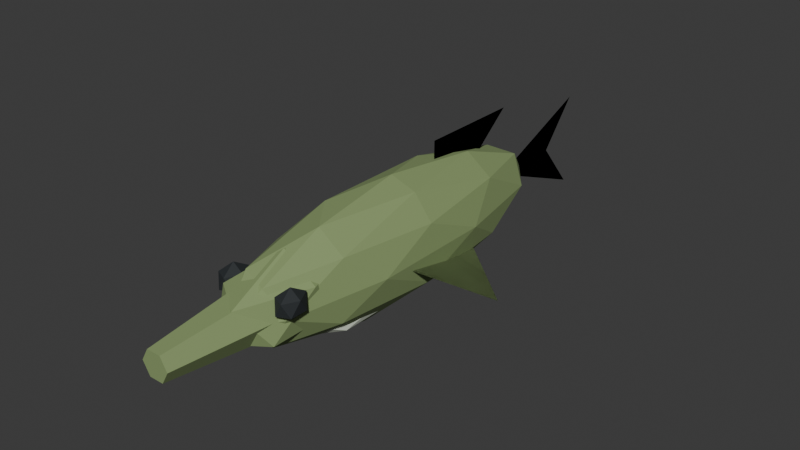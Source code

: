 # Source: Pike.blend  (saved by Blender 5.2.44; exported with 4.5.12 LTS)
import bpy
from mathutils import Matrix  # noqa: F401  (used for matrix-valued properties, if any)

bpy.ops.wm.read_factory_settings(use_empty=True)
scene = bpy.context.scene
scene.name = 'Scene'

# ---- collections
col_collection = bpy.data.collections.new('Collection'); scene.collection.children.link(col_collection)

# ---- materials (node trees are filled in below, after node groups)
mat_pikeskin = bpy.data.materials.new('PikeSkin')
mat_pikeskin.diffuse_color = (0.25, 0.34, 0.14, 1.0)
mat_pikefins = bpy.data.materials.new('PikeFins')
mat_pikefins.diffuse_color = (0.175, 0.238, 0.098, 1.0)
mat_pikebelly = bpy.data.materials.new('PikeBelly')
mat_pikebelly.diffuse_color = (0.545, 0.59, 0.49, 1.0)
mat_fishpupil = bpy.data.materials.new('FishPupil')
mat_fishpupil.diffuse_color = (0.018, 0.023, 0.026, 1.0)

# ---- material node trees
mat_pikeskin.use_nodes = True; mat_pikeskin.node_tree.nodes.clear()
_N = mat_pikeskin.node_tree.nodes; _L = mat_pikeskin.node_tree.links
n0 = _N.new('ShaderNodeBsdfPrincipled'); n0.name = 'Principled BSDF'; n0.location = (-200, 100)
n0.inputs[0].default_value = (0.25, 0.34, 0.14, 1.0)
n0.inputs[2].default_value = 0.78
n0.inputs[10].default_value = 0.005
n1 = _N.new('ShaderNodeOutputMaterial'); n1.name = 'Material Output'; n1.location = (200, 100)
_L.new(n0.outputs[0], n1.inputs[0])
n1.is_active_output = True
mat_pikefins.use_nodes = True; mat_pikefins.node_tree.nodes.clear()
_N = mat_pikefins.node_tree.nodes; _L = mat_pikefins.node_tree.links
n0 = _N.new('ShaderNodeBsdfPrincipled'); n0.name = 'Principled BSDF'; n0.location = (-200, 100)
n0.inputs[0].default_value = (0.175, 0.238, 0.098, 1.0)
n0.inputs[2].default_value = 0.78
n0.inputs[10].default_value = 0.005
n1 = _N.new('ShaderNodeOutputMaterial'); n1.name = 'Material Output'; n1.location = (200, 100)
_L.new(n0.outputs[0], n1.inputs[0])
n1.is_active_output = True
mat_pikebelly.use_nodes = True; mat_pikebelly.node_tree.nodes.clear()
_N = mat_pikebelly.node_tree.nodes; _L = mat_pikebelly.node_tree.links
n0 = _N.new('ShaderNodeBsdfPrincipled'); n0.name = 'Principled BSDF'; n0.location = (-200, 100)
n0.inputs[0].default_value = (0.545, 0.59, 0.49, 1.0)
n0.inputs[2].default_value = 0.78
n0.inputs[10].default_value = 0.005
n1 = _N.new('ShaderNodeOutputMaterial'); n1.name = 'Material Output'; n1.location = (200, 100)
_L.new(n0.outputs[0], n1.inputs[0])
n1.is_active_output = True
mat_fishpupil.use_nodes = True; mat_fishpupil.node_tree.nodes.clear()
_N = mat_fishpupil.node_tree.nodes; _L = mat_fishpupil.node_tree.links
n0 = _N.new('ShaderNodeBsdfPrincipled'); n0.name = 'Principled BSDF'; n0.location = (-200, 100)
n0.inputs[0].default_value = (0.018, 0.023, 0.026, 1.0)
n0.inputs[2].default_value = 0.78
n0.inputs[10].default_value = 0.005
n1 = _N.new('ShaderNodeOutputMaterial'); n1.name = 'Material Output'; n1.location = (200, 100)
_L.new(n0.outputs[0], n1.inputs[0])
n1.is_active_output = True

# ---- world
world_world = bpy.data.worlds.new('World'); scene.world = world_world
world_world.use_nodes = True; world_world.node_tree.nodes.clear()
_N = world_world.node_tree.nodes; _L = world_world.node_tree.links
n0 = _N.new('ShaderNodeOutputWorld'); n0.name = 'World Output'; n0.location = (200, 100)
n1 = _N.new('ShaderNodeBackground'); n1.name = 'Background'; n1.location = (-200, 100)
n1.inputs[0].default_value = (0.05088, 0.05088, 0.05088, 1.0)
_L.new(n1.outputs[0], n0.inputs[0])
n0.is_active_output = True
world_world.color = (0.05088, 0.05088, 0.05088)
world_world.sun_shadow_jitter_overblur = 0.0

# ---- meshes
me_snout_001 = bpy.data.meshes.new('Snout.001')
me_snout_001.from_pydata([(0.04125, -0.21, 0.115), (0.02062, -0.21, 0.1507), (-0.02062, -0.21, 0.1507), (-0.04125, -0.21, 0.115), (-0.02062, -0.21, 0.07928), (0.02062, -0.21, 0.07928), (0.021, -0.4, 0.115), (0.0105, -0.4, 0.1332), (-0.0105, -0.4, 0.1332), (-0.021, -0.4, 0.115), (-0.0105, -0.4, 0.09681), (0.0105, -0.4, 0.09681)], [], [(5, 4, 3, 2, 1, 0), (6, 7, 8, 9, 10, 11), (0, 1, 7, 6), (1, 2, 8, 7), (2, 3, 9, 8), (3, 4, 10, 9), (4, 5, 11, 10), (5, 0, 6, 11)])
me_snout_001.materials.append(mat_pikeskin)
me_snout_001.update()
me_pectoral_1_002 = bpy.data.meshes.new('Pectoral-1.002')
me_pectoral_1_002.from_pydata([(-0.0375, -0.06, 0.115), (-0.165, 0.015, 0.07), (-0.045, 0.12, 0.07)], [], [(0, 1, 2), (2, 1, 0)])
me_pectoral_1_002.materials.append(mat_pikefins)
me_pectoral_1_002.update()
me_pectoral1_002 = bpy.data.meshes.new('Pectoral1.002')
me_pectoral1_002.from_pydata([(0.0375, -0.06, 0.115), (0.165, 0.015, 0.07), (0.045, 0.12, 0.07)], [], [(0, 1, 2), (2, 1, 0)])
me_pectoral1_002.materials.append(mat_pikefins)
me_pectoral1_002.update()
me_tailfin_002 = bpy.data.meshes.new('TailFin.002')
me_tailfin_002.from_pydata([(0.0, 0.0, 0.0), (0.0, 0.18, 0.072), (0.0, 0.12, 0.0), (0.0, 0.18, -0.072)], [], [(0, 1, 2), (2, 1, 0), (0, 2, 3), (3, 2, 0)])
me_tailfin_002.materials.append(mat_pikefins)
me_tailfin_002.update()
me_dorsalfin_002 = bpy.data.meshes.new('DorsalFin.002')
me_dorsalfin_002.from_pydata([(0.0, 0.09, 0.178), (0.0, 0.09, 0.223), (0.0, 0.117, 0.223), (0.0, 0.144, 0.223), (0.0, 0.171, 0.223), (0.0, 0.198, 0.223), (0.0, 0.225, 0.223), (0.0, 0.252, 0.223), (0.0, 0.18, 0.1645)], [], [(0, 1, 2, 3, 4, 5, 6, 7, 8), (8, 7, 6, 5, 4, 3, 2, 1, 0)])
me_dorsalfin_002.materials.append(mat_pikefins)
me_dorsalfin_002.update()
me_body_002 = bpy.data.meshes.new('Body.002')
me_body_002.from_pydata([(0.0, 0.0, -0.09), (0.05427, -0.1577, -0.04025), (-0.02073, -0.2552, -0.04025), (-0.06708, 0.0, -0.04025), (-0.02073, 0.2552, -0.04025), (0.05427, 0.1577, -0.04025), (0.02073, -0.2552, 0.04025), (-0.05427, -0.1577, 0.04025), (-0.05427, 0.1577, 0.04025), (0.02073, 0.2552, 0.04025), (0.06708, 0.0, 0.04025), (0.0, 0.0, 0.09), (-0.01218, -0.15, -0.07656), (0.0319, -0.0927, -0.07656), (0.01972, -0.2427, -0.04732), (0.0638, 0.0, -0.04732), (0.0319, 0.0927, -0.07656), (-0.03943, 0.0, -0.07656), (-0.05161, -0.15, -0.04732), (-0.01218, 0.15, -0.07656), (-0.05161, 0.15, -0.04732), (0.01972, 0.2427, -0.04732), (0.07133, -0.0927, 0.0), (0.07133, 0.0927, 0.0), (0.0, -0.3, 0.0), (0.04408, -0.2427, 0.0), (-0.07133, -0.0927, 0.0), (-0.04408, -0.2427, 0.0), (-0.04408, 0.2427, 0.0), (-0.07133, 0.0927, 0.0), (0.04408, 0.2427, 0.0), (0.0, 0.3, 0.0), (0.05161, -0.15, 0.04732), (-0.01972, -0.2427, 0.04732), (-0.0638, 0.0, 0.04732), (-0.01972, 0.2427, 0.04732), (0.05161, 0.15, 0.04732), (0.01218, -0.15, 0.07656), (0.03943, 0.0, 0.07656), (-0.0319, -0.0927, 0.07656), (-0.0319, 0.0927, 0.07656), (0.01218, 0.15, 0.07656)], [], [(0, 13, 12), (1, 13, 15), (0, 12, 17), (0, 17, 19), (0, 19, 16), (1, 15, 22), (2, 14, 24), (3, 18, 26), (4, 20, 28), (5, 21, 30), (1, 22, 25), (2, 24, 27), (3, 26, 29), (4, 28, 31), (5, 30, 23), (6, 32, 37), (7, 33, 39), (8, 34, 40), (9, 35, 41), (10, 36, 38), (38, 41, 11), (38, 36, 41), (36, 9, 41), (41, 40, 11), (41, 35, 40), (35, 8, 40), (40, 39, 11), (40, 34, 39), (34, 7, 39), (39, 37, 11), (39, 33, 37), (33, 6, 37), (37, 38, 11), (37, 32, 38), (32, 10, 38), (23, 36, 10), (23, 30, 36), (30, 9, 36), (31, 35, 9), (31, 28, 35), (28, 8, 35), (29, 34, 8), (29, 26, 34), (26, 7, 34), (27, 33, 7), (27, 24, 33), (24, 6, 33), (25, 32, 6), (25, 22, 32), (22, 10, 32), (30, 31, 9), (30, 21, 31), (21, 4, 31), (28, 29, 8), (28, 20, 29), (20, 3, 29), (26, 27, 7), (26, 18, 27), (18, 2, 27), (24, 25, 6), (24, 14, 25), (14, 1, 25), (22, 23, 10), (22, 15, 23), (15, 5, 23), (16, 21, 5), (16, 19, 21), (19, 4, 21), (19, 20, 4), (19, 17, 20), (17, 3, 20), (17, 18, 3), (17, 12, 18), (12, 2, 18), (15, 16, 5), (15, 13, 16), (13, 0, 16), (12, 14, 2), (12, 13, 14), (13, 1, 14)])
_uv = me_body_002.uv_layers.new(name='UVMap')
_uv.uv.foreach_set('vector', [0.1818, 0.0, 0.2273, 0.07873, 0.1364, 0.07873, 0.2727, 0.1575, 0.3182, 0.07873, 0.3636, 0.1575, 0.9091, 0.0, 0.9545, 0.07873, 0.8636, 0.07873, 0.7273, 0.0, 0.7727, 0.07873, 0.6818, 0.07873, 0.5455, 0.0, 0.5909, 0.07873, 0.5, 0.07873, 0.2727, 0.1575, 0.3636, 0.1575, 0.3182, 0.2362, 0.09091, 0.1575, 0.1818, 0.1575, 0.1364, 0.2362, 0.8182, 0.1575, 0.9091, 0.1575, 0.8636, 0.2362, 0.6364, 0.1575, 0.7273, 0.1575, 0.6818, 0.2362, 0.4545, 0.1575, 0.5455, 0.1575, 0.5, 0.2362, 0.2727, 0.1575, 0.3182, 0.2362, 0.2273, 0.2362, 0.09091, 0.1575, 0.1364, 0.2362, 0.04546, 0.2362, 0.8182, 0.1575, 0.8636, 0.2362, 0.7727, 0.2362, 0.6364, 0.1575, 0.6818, 0.2362, 0.5909, 0.2362, 0.4545, 0.1575, 0.5, 0.2362, 0.4091, 0.2362, 0.1818, 0.3149, 0.2727, 0.3149, 0.2273, 0.3937, 0.0, 0.3149, 0.09091, 0.3149, 0.04546, 0.3937, 0.7273, 0.3149, 0.8182, 0.3149, 0.7727, 0.3937, 0.5455, 0.3149, 0.6364, 0.3149, 0.5909, 0.3937, 0.3636, 0.3149, 0.4545, 0.3149, 0.4091, 0.3937, 0.4091, 0.3937, 0.5, 0.3937, 0.4545, 0.4724, 0.4091, 0.3937, 0.4545, 0.3149, 0.5, 0.3937, 0.4545, 0.3149, 0.5455, 0.3149, 0.5, 0.3937, 0.5909, 0.3937, 0.6818, 0.3937, 0.6364, 0.4724, 0.5909, 0.3937, 0.6364, 0.3149, 0.6818, 0.3937, 0.6364, 0.3149, 0.7273, 0.3149, 0.6818, 0.3937, 0.7727, 0.3937, 0.8636, 0.3937, 0.8182, 0.4724, 0.7727, 0.3937, 0.8182, 0.3149, 0.8636, 0.3937, 0.8182, 0.3149, 0.9091, 0.3149, 0.8636, 0.3937, 0.04546, 0.3937, 0.1364, 0.3937, 0.09091, 0.4724, 0.04546, 0.3937, 0.09091, 0.3149, 0.1364, 0.3937, 0.09091, 0.3149, 0.1818, 0.3149, 0.1364, 0.3937, 0.2273, 0.3937, 0.3182, 0.3937, 0.2727, 0.4724, 0.2273, 0.3937, 0.2727, 0.3149, 0.3182, 0.3937, 0.2727, 0.3149, 0.3636, 0.3149, 0.3182, 0.3937, 0.4091, 0.2362, 0.4545, 0.3149, 0.3636, 0.3149, 0.4091, 0.2362, 0.5, 0.2362, 0.4545, 0.3149, 0.5, 0.2362, 0.5455, 0.3149, 0.4545, 0.3149, 0.5909, 0.2362, 0.6364, 0.3149, 0.5455, 0.3149, 0.5909, 0.2362, 0.6818, 0.2362, 0.6364, 0.3149, 0.6818, 0.2362, 0.7273, 0.3149, 0.6364, 0.3149, 0.7727, 0.2362, 0.8182, 0.3149, 0.7273, 0.3149, 0.7727, 0.2362, 0.8636, 0.2362, 0.8182, 0.3149, 0.8636, 0.2362, 0.9091, 0.3149, 0.8182, 0.3149, 0.04546, 0.2362, 0.09091, 0.3149, 0.0, 0.3149, 0.04546, 0.2362, 0.1364, 0.2362, 0.09091, 0.3149, 0.1364, 0.2362, 0.1818, 0.3149, 0.09091, 0.3149, 0.2273, 0.2362, 0.2727, 0.3149, 0.1818, 0.3149, 0.2273, 0.2362, 0.3182, 0.2362, 0.2727, 0.3149, 0.3182, 0.2362, 0.3636, 0.3149, 0.2727, 0.3149, 0.5, 0.2362, 0.5909, 0.2362, 0.5455, 0.3149, 0.5, 0.2362, 0.5455, 0.1575, 0.5909, 0.2362, 0.5455, 0.1575, 0.6364, 0.1575, 0.5909, 0.2362, 0.6818, 0.2362, 0.7727, 0.2362, 0.7273, 0.3149, 0.6818, 0.2362, 0.7273, 0.1575, 0.7727, 0.2362, 0.7273, 0.1575, 0.8182, 0.1575, 0.7727, 0.2362, 0.8636, 0.2362, 0.9545, 0.2362, 0.9091, 0.3149, 0.8636, 0.2362, 0.9091, 0.1575, 0.9545, 0.2362, 0.9091, 0.1575, 1.0, 0.1575, 0.9545, 0.2362, 0.1364, 0.2362, 0.2273, 0.2362, 0.1818, 0.3149, 0.1364, 0.2362, 0.1818, 0.1575, 0.2273, 0.2362, 0.1818, 0.1575, 0.2727, 0.1575, 0.2273, 0.2362, 0.3182, 0.2362, 0.4091, 0.2362, 0.3636, 0.3149, 0.3182, 0.2362, 0.3636, 0.1575, 0.4091, 0.2362, 0.3636, 0.1575, 0.4545, 0.1575, 0.4091, 0.2362, 0.5, 0.07873, 0.5455, 0.1575, 0.4545, 0.1575, 0.5, 0.07873, 0.5909, 0.07873, 0.5455, 0.1575, 0.5909, 0.07873, 0.6364, 0.1575, 0.5455, 0.1575, 0.6818, 0.07873, 0.7273, 0.1575, 0.6364, 0.1575, 0.6818, 0.07873, 0.7727, 0.07873, 0.7273, 0.1575, 0.7727, 0.07873, 0.8182, 0.1575, 0.7273, 0.1575, 0.8636, 0.07873, 0.9091, 0.1575, 0.8182, 0.1575, 0.8636, 0.07873, 0.9545, 0.07873, 0.9091, 0.1575, 0.9545, 0.07873, 1.0, 0.1575, 0.9091, 0.1575, 0.3636, 0.1575, 0.4091, 0.07873, 0.4545, 0.1575, 0.3636, 0.1575, 0.3182, 0.07873, 0.4091, 0.07873, 0.3182, 0.07873, 0.3636, 0.0, 0.4091, 0.07873, 0.1364, 0.07873, 0.1818, 0.1575, 0.09091, 0.1575, 0.1364, 0.07873, 0.2273, 0.07873, 0.1818, 0.1575, 0.2273, 0.07873, 0.2727, 0.1575, 0.1818, 0.1575])
me_body_002.materials.append(mat_pikeskin)
me_body_002.update()
me_belly_002 = bpy.data.meshes.new('Belly.002')
me_belly_002.from_pydata([(0.0, 0.0, -0.0378), (0.04342, -0.1293, -0.0169), (-0.01658, -0.2093, -0.0169), (-0.05367, 0.0, -0.0169), (-0.01658, 0.2093, -0.0169), (0.04342, 0.1293, -0.0169), (0.01658, -0.2093, 0.0169), (-0.04342, -0.1293, 0.0169), (-0.04342, 0.1293, 0.0169), (0.01658, 0.2093, 0.0169), (0.05367, 0.0, 0.0169), (0.0, 0.0, 0.0378)], [], [(0, 1, 2), (1, 0, 5), (0, 2, 3), (0, 3, 4), (0, 4, 5), (1, 5, 10), (2, 1, 6), (3, 2, 7), (4, 3, 8), (5, 4, 9), (1, 10, 6), (2, 6, 7), (3, 7, 8), (4, 8, 9), (5, 9, 10), (6, 10, 11), (7, 6, 11), (8, 7, 11), (9, 8, 11), (10, 9, 11)])
_uv = me_belly_002.uv_layers.new(name='UVMap')
_uv.uv.foreach_set('vector', [0.1818, 0.0, 0.2727, 0.1575, 0.09091, 0.1575, 0.2727, 0.1575, 0.3636, 0.0, 0.4545, 0.1575, 0.9091, 0.0, 1.0, 0.1575, 0.8182, 0.1575, 0.7273, 0.0, 0.8182, 0.1575, 0.6364, 0.1575, 0.5455, 0.0, 0.6364, 0.1575, 0.4545, 0.1575, 0.2727, 0.1575, 0.4545, 0.1575, 0.3636, 0.3149, 0.09091, 0.1575, 0.2727, 0.1575, 0.1818, 0.3149, 0.8182, 0.1575, 1.0, 0.1575, 0.9091, 0.3149, 0.6364, 0.1575, 0.8182, 0.1575, 0.7273, 0.3149, 0.4545, 0.1575, 0.6364, 0.1575, 0.5455, 0.3149, 0.2727, 0.1575, 0.3636, 0.3149, 0.1818, 0.3149, 0.09091, 0.1575, 0.1818, 0.3149, 0.0, 0.3149, 0.8182, 0.1575, 0.9091, 0.3149, 0.7273, 0.3149, 0.6364, 0.1575, 0.7273, 0.3149, 0.5455, 0.3149, 0.4545, 0.1575, 0.5455, 0.3149, 0.3636, 0.3149, 0.1818, 0.3149, 0.3636, 0.3149, 0.2727, 0.4724, 0.0, 0.3149, 0.1818, 0.3149, 0.09091, 0.4724, 0.7273, 0.3149, 0.9091, 0.3149, 0.8182, 0.4724, 0.5455, 0.3149, 0.7273, 0.3149, 0.6364, 0.4724, 0.3636, 0.3149, 0.5455, 0.3149, 0.4545, 0.4724])
me_belly_002.materials.append(mat_pikebelly)
me_belly_002.update()
me_head_002 = bpy.data.meshes.new('Head.002')
me_head_002.from_pydata([(0.0, 0.0, -0.063), (0.0407, -0.06309, -0.02817), (-0.01555, -0.1021, -0.02817), (-0.05031, 0.0, -0.02817), (-0.01555, 0.1021, -0.02817), (0.0407, 0.06309, -0.02817), (0.01555, -0.1021, 0.02817), (-0.0407, -0.06309, 0.02817), (-0.0407, 0.06309, 0.02817), (0.01555, 0.1021, 0.02817), (0.05031, 0.0, 0.02817), (0.0, 0.0, 0.063)], [], [(0, 1, 2), (1, 0, 5), (0, 2, 3), (0, 3, 4), (0, 4, 5), (1, 5, 10), (2, 1, 6), (3, 2, 7), (4, 3, 8), (5, 4, 9), (1, 10, 6), (2, 6, 7), (3, 7, 8), (4, 8, 9), (5, 9, 10), (6, 10, 11), (7, 6, 11), (8, 7, 11), (9, 8, 11), (10, 9, 11)])
_uv = me_head_002.uv_layers.new(name='UVMap')
_uv.uv.foreach_set('vector', [0.1818, 0.0, 0.2727, 0.1575, 0.09091, 0.1575, 0.2727, 0.1575, 0.3636, 0.0, 0.4545, 0.1575, 0.9091, 0.0, 1.0, 0.1575, 0.8182, 0.1575, 0.7273, 0.0, 0.8182, 0.1575, 0.6364, 0.1575, 0.5455, 0.0, 0.6364, 0.1575, 0.4545, 0.1575, 0.2727, 0.1575, 0.4545, 0.1575, 0.3636, 0.3149, 0.09091, 0.1575, 0.2727, 0.1575, 0.1818, 0.3149, 0.8182, 0.1575, 1.0, 0.1575, 0.9091, 0.3149, 0.6364, 0.1575, 0.8182, 0.1575, 0.7273, 0.3149, 0.4545, 0.1575, 0.6364, 0.1575, 0.5455, 0.3149, 0.2727, 0.1575, 0.3636, 0.3149, 0.1818, 0.3149, 0.09091, 0.1575, 0.1818, 0.3149, 0.0, 0.3149, 0.8182, 0.1575, 0.9091, 0.3149, 0.7273, 0.3149, 0.6364, 0.1575, 0.7273, 0.3149, 0.5455, 0.3149, 0.4545, 0.1575, 0.5455, 0.3149, 0.3636, 0.3149, 0.1818, 0.3149, 0.3636, 0.3149, 0.2727, 0.4724, 0.0, 0.3149, 0.1818, 0.3149, 0.09091, 0.4724, 0.7273, 0.3149, 0.9091, 0.3149, 0.8182, 0.4724, 0.5455, 0.3149, 0.7273, 0.3149, 0.6364, 0.4724, 0.3636, 0.3149, 0.5455, 0.3149, 0.4545, 0.4724])
me_head_002.materials.append(mat_pikeskin)
me_head_002.update()
me_eye_1_002 = bpy.data.meshes.new('Eye-1.002')
me_eye_1_002.from_pydata([(0.0, 0.0, -0.022), (0.01302, -0.01314, -0.009839), (-0.004975, -0.02127, -0.009839), (-0.0161, 0.0, -0.009839), (-0.004975, 0.02127, -0.009839), (0.01302, 0.01314, -0.009839), (0.004975, -0.02127, 0.009839), (-0.01302, -0.01314, 0.009839), (-0.01302, 0.01314, 0.009839), (0.004975, 0.02127, 0.009839), (0.0161, 0.0, 0.009839), (0.0, 0.0, 0.022)], [], [(0, 1, 2), (1, 0, 5), (0, 2, 3), (0, 3, 4), (0, 4, 5), (1, 5, 10), (2, 1, 6), (3, 2, 7), (4, 3, 8), (5, 4, 9), (1, 10, 6), (2, 6, 7), (3, 7, 8), (4, 8, 9), (5, 9, 10), (6, 10, 11), (7, 6, 11), (8, 7, 11), (9, 8, 11), (10, 9, 11)])
_uv = me_eye_1_002.uv_layers.new(name='UVMap')
_uv.uv.foreach_set('vector', [0.1818, 0.0, 0.2727, 0.1575, 0.09091, 0.1575, 0.2727, 0.1575, 0.3636, 0.0, 0.4545, 0.1575, 0.9091, 0.0, 1.0, 0.1575, 0.8182, 0.1575, 0.7273, 0.0, 0.8182, 0.1575, 0.6364, 0.1575, 0.5455, 0.0, 0.6364, 0.1575, 0.4545, 0.1575, 0.2727, 0.1575, 0.4545, 0.1575, 0.3636, 0.3149, 0.09091, 0.1575, 0.2727, 0.1575, 0.1818, 0.3149, 0.8182, 0.1575, 1.0, 0.1575, 0.9091, 0.3149, 0.6364, 0.1575, 0.8182, 0.1575, 0.7273, 0.3149, 0.4545, 0.1575, 0.6364, 0.1575, 0.5455, 0.3149, 0.2727, 0.1575, 0.3636, 0.3149, 0.1818, 0.3149, 0.09091, 0.1575, 0.1818, 0.3149, 0.0, 0.3149, 0.8182, 0.1575, 0.9091, 0.3149, 0.7273, 0.3149, 0.6364, 0.1575, 0.7273, 0.3149, 0.5455, 0.3149, 0.4545, 0.1575, 0.5455, 0.3149, 0.3636, 0.3149, 0.1818, 0.3149, 0.3636, 0.3149, 0.2727, 0.4724, 0.0, 0.3149, 0.1818, 0.3149, 0.09091, 0.4724, 0.7273, 0.3149, 0.9091, 0.3149, 0.8182, 0.4724, 0.5455, 0.3149, 0.7273, 0.3149, 0.6364, 0.4724, 0.3636, 0.3149, 0.5455, 0.3149, 0.4545, 0.4724])
me_eye_1_002.materials.append(mat_fishpupil)
me_eye_1_002.update()
me_eye1_002 = bpy.data.meshes.new('Eye1.002')
me_eye1_002.from_pydata([(0.0, 0.0, -0.022), (0.01302, -0.01314, -0.009839), (-0.004975, -0.02127, -0.009839), (-0.0161, 0.0, -0.009839), (-0.004975, 0.02127, -0.009839), (0.01302, 0.01314, -0.009839), (0.004975, -0.02127, 0.009839), (-0.01302, -0.01314, 0.009839), (-0.01302, 0.01314, 0.009839), (0.004975, 0.02127, 0.009839), (0.0161, 0.0, 0.009839), (0.0, 0.0, 0.022)], [], [(0, 1, 2), (1, 0, 5), (0, 2, 3), (0, 3, 4), (0, 4, 5), (1, 5, 10), (2, 1, 6), (3, 2, 7), (4, 3, 8), (5, 4, 9), (1, 10, 6), (2, 6, 7), (3, 7, 8), (4, 8, 9), (5, 9, 10), (6, 10, 11), (7, 6, 11), (8, 7, 11), (9, 8, 11), (10, 9, 11)])
_uv = me_eye1_002.uv_layers.new(name='UVMap')
_uv.uv.foreach_set('vector', [0.1818, 0.0, 0.2727, 0.1575, 0.09091, 0.1575, 0.2727, 0.1575, 0.3636, 0.0, 0.4545, 0.1575, 0.9091, 0.0, 1.0, 0.1575, 0.8182, 0.1575, 0.7273, 0.0, 0.8182, 0.1575, 0.6364, 0.1575, 0.5455, 0.0, 0.6364, 0.1575, 0.4545, 0.1575, 0.2727, 0.1575, 0.4545, 0.1575, 0.3636, 0.3149, 0.09091, 0.1575, 0.2727, 0.1575, 0.1818, 0.3149, 0.8182, 0.1575, 1.0, 0.1575, 0.9091, 0.3149, 0.6364, 0.1575, 0.8182, 0.1575, 0.7273, 0.3149, 0.4545, 0.1575, 0.6364, 0.1575, 0.5455, 0.3149, 0.2727, 0.1575, 0.3636, 0.3149, 0.1818, 0.3149, 0.09091, 0.1575, 0.1818, 0.3149, 0.0, 0.3149, 0.8182, 0.1575, 0.9091, 0.3149, 0.7273, 0.3149, 0.6364, 0.1575, 0.7273, 0.3149, 0.5455, 0.3149, 0.4545, 0.1575, 0.5455, 0.3149, 0.3636, 0.3149, 0.1818, 0.3149, 0.3636, 0.3149, 0.2727, 0.4724, 0.0, 0.3149, 0.1818, 0.3149, 0.09091, 0.4724, 0.7273, 0.3149, 0.9091, 0.3149, 0.8182, 0.4724, 0.5455, 0.3149, 0.7273, 0.3149, 0.6364, 0.4724, 0.3636, 0.3149, 0.5455, 0.3149, 0.4545, 0.4724])
me_eye1_002.materials.append(mat_fishpupil)
me_eye1_002.update()

# ---- objects
ob_pike = bpy.data.objects.new('Pike', None)
ob_snout = bpy.data.objects.new('Snout', me_snout_001)
ob_pectoral_1 = bpy.data.objects.new('Pectoral-1', me_pectoral_1_002)
ob_pectoral1 = bpy.data.objects.new('Pectoral1', me_pectoral1_002)
ob_tail = bpy.data.objects.new('Tail', None)
ob_tailfin = bpy.data.objects.new('TailFin', me_tailfin_002)
ob_dorsalfin = bpy.data.objects.new('DorsalFin', me_dorsalfin_002)
ob_hook = bpy.data.objects.new('Hook', None)
ob_grip = bpy.data.objects.new('Grip', None)
ob_body = bpy.data.objects.new('Body', me_body_002)
ob_belly = bpy.data.objects.new('Belly', me_belly_002)
ob_head = bpy.data.objects.new('Head', me_head_002)
ob_eye_1 = bpy.data.objects.new('Eye-1', me_eye_1_002)
ob_eye1 = bpy.data.objects.new('Eye1', me_eye1_002)

# ---- transforms, parenting, visibility, modifiers, constraints
ob_pike.location = (0.0, 0.0, 0.0)
ob_snout.parent = ob_pike
ob_snout.location = (0.0, 0.0, 0.0)
ob_pectoral_1.parent = ob_pike
ob_pectoral_1.location = (0.0, 0.0, 0.0)
ob_pectoral1.parent = ob_pike
ob_pectoral1.location = (0.0, 0.0, 0.0)
ob_tail.parent = ob_pike
ob_tail.location = (0.0, 0.255, 0.115)
ob_tailfin.parent = ob_tail
ob_tailfin.location = (0.0, 0.0, 0.0)
ob_dorsalfin.parent = ob_pike
ob_dorsalfin.location = (0.0, 0.0, 0.0)
ob_hook.parent = ob_pike
ob_hook.location = (0.0, -0.415, 0.115)
ob_grip.parent = ob_pike
ob_grip.location = (0.0, 0.0, 0.0)
ob_body.parent = ob_pike
ob_body.location = (0.0, 0.0, 0.115)
ob_belly.parent = ob_pike
ob_belly.location = (0.0, -0.01, 0.0682)
ob_head.parent = ob_pike
ob_head.location = (0.0, -0.198, 0.115)
ob_eye_1.parent = ob_pike
ob_eye_1.location = (-0.04781, -0.237, 0.1375)
ob_eye1.parent = ob_pike
ob_eye1.location = (0.04781, -0.237, 0.1375)

# ---- collection membership
scene.collection.objects.link(ob_pike)
scene.collection.objects.link(ob_snout)
scene.collection.objects.link(ob_pectoral_1)
scene.collection.objects.link(ob_pectoral1)
scene.collection.objects.link(ob_tail)
scene.collection.objects.link(ob_tailfin)
scene.collection.objects.link(ob_dorsalfin)
scene.collection.objects.link(ob_hook)
scene.collection.objects.link(ob_grip)
col_collection.objects.link(ob_body)
col_collection.objects.link(ob_belly)
col_collection.objects.link(ob_head)
col_collection.objects.link(ob_eye_1)
col_collection.objects.link(ob_eye1)

# ---- scene / render settings (as saved in the file)
scene.frame_start = 1; scene.frame_end = 250; scene.frame_set(1)
scene.render.engine = 'BLENDER_EEVEE_NEXT'
scene.render.bake_bias = 0.0
scene.render.bake_samples = 0
scene.render.compositor_device = 'GPU'
scene.eevee.use_volume_custom_range = False
scene.eevee.fast_gi_thickness_near = 0.1
scene.eevee.fast_gi_thickness_far = 0.0
scene.eevee.ray_tracing_options.screen_trace_thickness = 0.1
bpy.context.view_layer.update()

# ---- added for rendering (the .blend has no active camera and no usable light): camera, sun
cam_auto = bpy.data.cameras.new('AutoCamera')
cam_auto.lens = 50.0
cam_auto.sensor_width = 36.0
cam_auto.clip_end = 1000.0
ob_auto_camera = bpy.data.objects.new('AutoCamera', cam_auto)
scene.collection.objects.link(ob_auto_camera)
ob_auto_camera.location = (0.850668, -1.0033, 0.804534)
ob_auto_camera.rotation_euler = (1.09748, -7.21219e-08, 0.694738)
scene.camera = ob_auto_camera
light_auto_sun = bpy.data.lights.new('AutoSun', 'SUN')
light_auto_sun.energy = 3.0
light_auto_sun.angle = 0.0523599
ob_auto_sun = bpy.data.objects.new('AutoSun', light_auto_sun)
scene.collection.objects.link(ob_auto_sun)
ob_auto_sun.rotation_euler = (0.872665, 0.174533, 0.523599)
bpy.context.view_layer.update()
